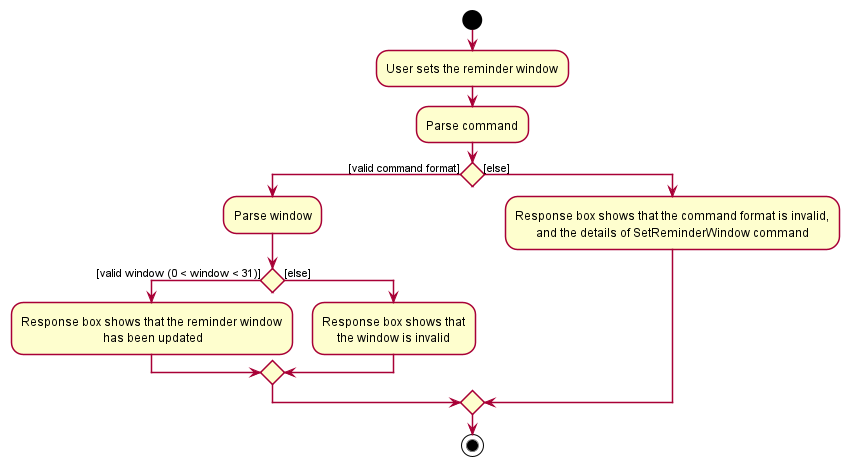

The diagram above was rendered by PlantUML. Its source (embedded in the PNG):
@startuml
!include style.puml

start
:User sets the reminder window;
:Parse command;
if () then ([valid command format])
    :Parse window;
    if () then ([valid window (0 < window < 31)])
        :Response box shows that the reminder window\n has been updated;
    else ([else])
        :Response box shows that
        the window is invalid;
    endif
else ([else])
    :Response box shows that the command format is invalid,
    and the details of SetReminderWindow command;
endif
stop

@enduml